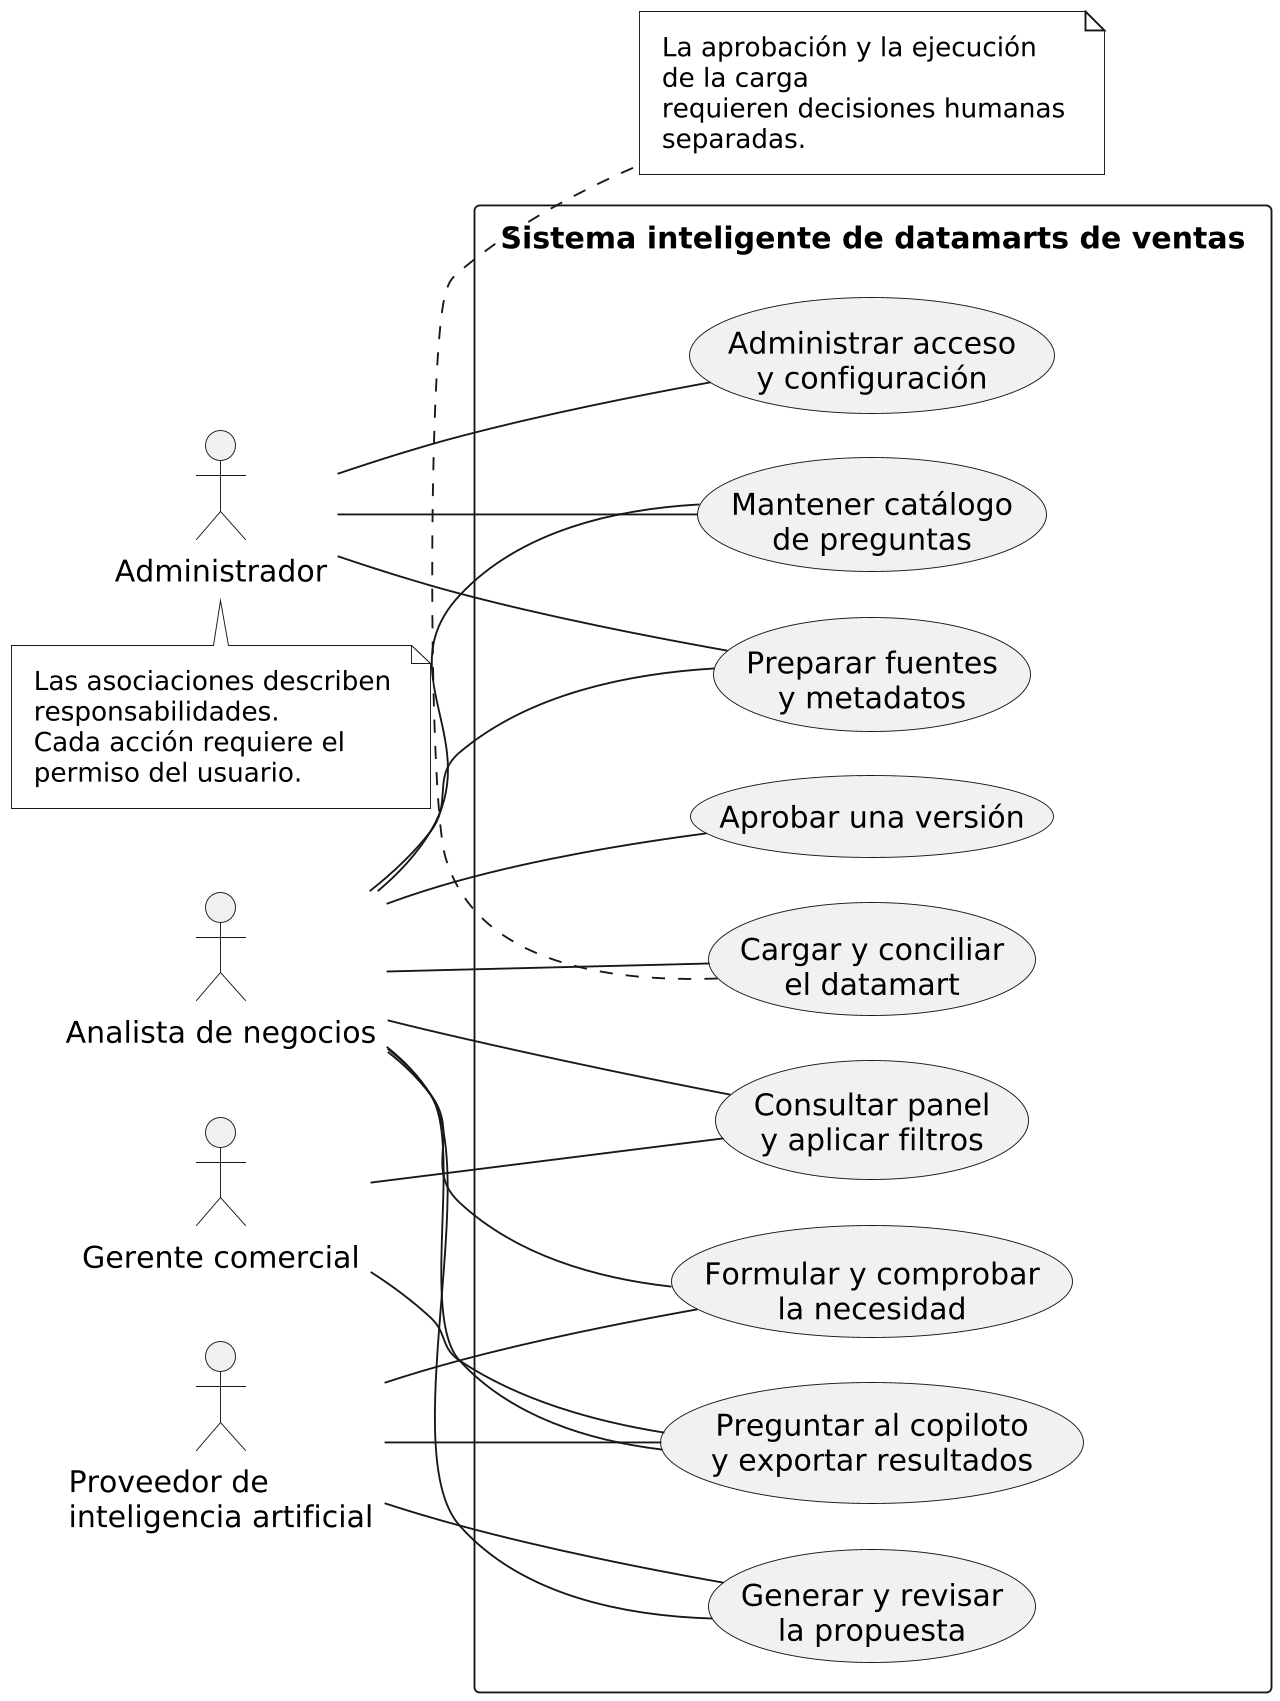

The diagram above was rendered by PlantUML. Its source (embedded in the PNG):
@startuml
skinparam backgroundColor white
skinparam monochrome true
skinparam shadowing false
skinparam defaultFontName DejaVu Sans
skinparam defaultFontSize 16
skinparam ArrowFontSize 15
skinparam NoteFontSize 14
skinparam Padding 6
skinparam nodesep 24
skinparam ranksep 28
skinparam dpi 180
skinparam wrapWidth 220
skinparam maxMessageSize 190
skinparam sequenceMessageAlign center
hide empty members
hide circle
skinparam classAttributeIconSize 0

left to right direction
actor "Administrador" as ADM
actor "Analista de negocios" as ANA
actor "Gerente comercial" as GER
actor "Proveedor de\ninteligencia artificial" as IA
rectangle "Sistema inteligente de datamarts de ventas" {
 usecase "Administrar acceso\ny configuración" as ACC
 usecase "Preparar fuentes\ny metadatos" as MET
 usecase "Mantener catálogo\nde preguntas" as CAT
 usecase "Formular y comprobar\nla necesidad" as NEC
 usecase "Generar y revisar\nla propuesta" as PROP
 usecase "Aprobar una versión" as APR
 usecase "Cargar y conciliar\nel datamart" as ETL
 usecase "Consultar panel\ny aplicar filtros" as PANEL
 usecase "Preguntar al copiloto\ny exportar resultados" as CHAT
}
ADM -- ACC
ADM -- MET
ADM -- CAT
ANA -- MET
ANA -- CAT
ANA -- NEC
ANA -- PROP
ANA -- APR
ANA -- ETL
ANA -- PANEL
ANA -- CHAT
GER -- PANEL
GER -- CHAT
IA -- NEC
IA -- PROP
IA -- CHAT
note bottom of ETL
La aprobación y la ejecución de la carga
requieren decisiones humanas separadas.
end note
note bottom of ADM
Las asociaciones describen responsabilidades.
Cada acción requiere el permiso del usuario.
end note

@enduml